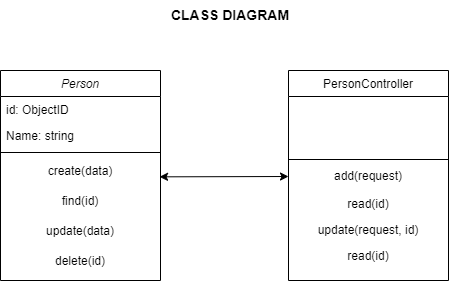

The diagram above was exported from draw.io. Its source (the exported page's mxGraphModel, read from the mxfile embedded in the PNG):
<mxGraphModel dx="724" dy="390" grid="1" gridSize="10" guides="1" tooltips="1" connect="1" arrows="1" fold="1" page="1" pageScale="1" pageWidth="827" pageHeight="1169" math="0" shadow="0">
  <root>
    <mxCell id="WIyWlLk6GJQsqaUBKTNV-0" />
    <mxCell id="WIyWlLk6GJQsqaUBKTNV-1" parent="WIyWlLk6GJQsqaUBKTNV-0" />
    <mxCell id="zkfFHV4jXpPFQw0GAbJ--0" value="Person" style="swimlane;fontStyle=2;align=center;verticalAlign=top;childLayout=stackLayout;horizontal=1;startSize=26;horizontalStack=0;resizeParent=1;resizeLast=0;collapsible=1;marginBottom=0;rounded=0;shadow=0;strokeWidth=1;" parent="WIyWlLk6GJQsqaUBKTNV-1" vertex="1">
      <mxGeometry x="220" y="120" width="160" height="210" as="geometry">
        <mxRectangle x="230" y="140" width="160" height="26" as="alternateBounds" />
      </mxGeometry>
    </mxCell>
    <mxCell id="zkfFHV4jXpPFQw0GAbJ--2" value="id: ObjectID" style="text;align=left;verticalAlign=top;spacingLeft=4;spacingRight=4;overflow=hidden;rotatable=0;points=[[0,0.5],[1,0.5]];portConstraint=eastwest;rounded=0;shadow=0;html=0;" parent="zkfFHV4jXpPFQw0GAbJ--0" vertex="1">
      <mxGeometry y="26" width="160" height="26" as="geometry" />
    </mxCell>
    <mxCell id="zkfFHV4jXpPFQw0GAbJ--1" value="Name: string " style="text;align=left;verticalAlign=top;spacingLeft=4;spacingRight=4;overflow=hidden;rotatable=0;points=[[0,0.5],[1,0.5]];portConstraint=eastwest;" parent="zkfFHV4jXpPFQw0GAbJ--0" vertex="1">
      <mxGeometry y="52" width="160" height="26" as="geometry" />
    </mxCell>
    <mxCell id="zkfFHV4jXpPFQw0GAbJ--4" value="" style="line;html=1;strokeWidth=1;align=left;verticalAlign=middle;spacingTop=-1;spacingLeft=3;spacingRight=3;rotatable=0;labelPosition=right;points=[];portConstraint=eastwest;" parent="zkfFHV4jXpPFQw0GAbJ--0" vertex="1">
      <mxGeometry y="78" width="160" height="8" as="geometry" />
    </mxCell>
    <mxCell id="Kj1qiXYAzYax1sZl0rlm-0" value="create(data)" style="text;html=1;strokeColor=none;fillColor=none;align=center;verticalAlign=middle;whiteSpace=wrap;rounded=0;" vertex="1" parent="zkfFHV4jXpPFQw0GAbJ--0">
      <mxGeometry y="86" width="160" height="30" as="geometry" />
    </mxCell>
    <mxCell id="Kj1qiXYAzYax1sZl0rlm-4" value="find(id)" style="text;html=1;strokeColor=none;fillColor=none;align=center;verticalAlign=middle;whiteSpace=wrap;rounded=0;" vertex="1" parent="zkfFHV4jXpPFQw0GAbJ--0">
      <mxGeometry y="116" width="160" height="30" as="geometry" />
    </mxCell>
    <mxCell id="Kj1qiXYAzYax1sZl0rlm-3" value="update(data)" style="text;html=1;strokeColor=none;fillColor=none;align=center;verticalAlign=middle;whiteSpace=wrap;rounded=0;" vertex="1" parent="zkfFHV4jXpPFQw0GAbJ--0">
      <mxGeometry y="146" width="160" height="30" as="geometry" />
    </mxCell>
    <mxCell id="Kj1qiXYAzYax1sZl0rlm-2" value="delete(id)" style="text;html=1;strokeColor=none;fillColor=none;align=center;verticalAlign=middle;whiteSpace=wrap;rounded=0;" vertex="1" parent="zkfFHV4jXpPFQw0GAbJ--0">
      <mxGeometry y="176" width="160" height="30" as="geometry" />
    </mxCell>
    <mxCell id="zkfFHV4jXpPFQw0GAbJ--17" value="PersonController" style="swimlane;fontStyle=0;align=center;verticalAlign=top;childLayout=stackLayout;horizontal=1;startSize=26;horizontalStack=0;resizeParent=1;resizeLast=0;collapsible=1;marginBottom=0;rounded=0;shadow=0;strokeWidth=1;" parent="WIyWlLk6GJQsqaUBKTNV-1" vertex="1">
      <mxGeometry x="508" y="120" width="160" height="210" as="geometry">
        <mxRectangle x="550" y="140" width="160" height="26" as="alternateBounds" />
      </mxGeometry>
    </mxCell>
    <mxCell id="Kj1qiXYAzYax1sZl0rlm-5" value="&amp;nbsp;&amp;nbsp;" style="text;html=1;strokeColor=none;fillColor=none;align=center;verticalAlign=middle;whiteSpace=wrap;rounded=0;" vertex="1" parent="zkfFHV4jXpPFQw0GAbJ--17">
      <mxGeometry y="26" width="160" height="30" as="geometry" />
    </mxCell>
    <mxCell id="Kj1qiXYAzYax1sZl0rlm-6" value="&amp;nbsp;&amp;nbsp;" style="text;html=1;strokeColor=none;fillColor=none;align=center;verticalAlign=middle;whiteSpace=wrap;rounded=0;" vertex="1" parent="zkfFHV4jXpPFQw0GAbJ--17">
      <mxGeometry y="56" width="160" height="30" as="geometry" />
    </mxCell>
    <mxCell id="zkfFHV4jXpPFQw0GAbJ--23" value="" style="line;html=1;strokeWidth=1;align=left;verticalAlign=middle;spacingTop=-1;spacingLeft=3;spacingRight=3;rotatable=0;labelPosition=right;points=[];portConstraint=eastwest;" parent="zkfFHV4jXpPFQw0GAbJ--17" vertex="1">
      <mxGeometry y="86" width="160" height="6" as="geometry" />
    </mxCell>
    <mxCell id="zkfFHV4jXpPFQw0GAbJ--24" value="add(request)" style="text;align=center;verticalAlign=top;spacingLeft=4;spacingRight=4;overflow=hidden;rotatable=0;points=[[0,0.5],[1,0.5]];portConstraint=eastwest;" parent="zkfFHV4jXpPFQw0GAbJ--17" vertex="1">
      <mxGeometry y="92" width="160" height="28" as="geometry" />
    </mxCell>
    <mxCell id="zkfFHV4jXpPFQw0GAbJ--25" value="read(id)" style="text;align=center;verticalAlign=top;spacingLeft=4;spacingRight=4;overflow=hidden;rotatable=0;points=[[0,0.5],[1,0.5]];portConstraint=eastwest;" parent="zkfFHV4jXpPFQw0GAbJ--17" vertex="1">
      <mxGeometry y="120" width="160" height="26" as="geometry" />
    </mxCell>
    <mxCell id="Kj1qiXYAzYax1sZl0rlm-8" value="update(request, id)" style="text;align=center;verticalAlign=top;spacingLeft=4;spacingRight=4;overflow=hidden;rotatable=0;points=[[0,0.5],[1,0.5]];portConstraint=eastwest;" vertex="1" parent="zkfFHV4jXpPFQw0GAbJ--17">
      <mxGeometry y="146" width="160" height="26" as="geometry" />
    </mxCell>
    <mxCell id="Kj1qiXYAzYax1sZl0rlm-7" value="read(id)" style="text;align=center;verticalAlign=top;spacingLeft=4;spacingRight=4;overflow=hidden;rotatable=0;points=[[0,0.5],[1,0.5]];portConstraint=eastwest;" vertex="1" parent="zkfFHV4jXpPFQw0GAbJ--17">
      <mxGeometry y="172" width="160" height="26" as="geometry" />
    </mxCell>
    <mxCell id="Kj1qiXYAzYax1sZl0rlm-10" value="" style="endArrow=classic;startArrow=classic;html=1;rounded=0;entryX=0;entryY=0.5;entryDx=0;entryDy=0;exitX=0.994;exitY=0.678;exitDx=0;exitDy=0;exitPerimeter=0;" edge="1" parent="WIyWlLk6GJQsqaUBKTNV-1" source="Kj1qiXYAzYax1sZl0rlm-0" target="zkfFHV4jXpPFQw0GAbJ--24">
      <mxGeometry width="50" height="50" relative="1" as="geometry">
        <mxPoint x="380" y="220" as="sourcePoint" />
        <mxPoint x="550" y="220" as="targetPoint" />
      </mxGeometry>
    </mxCell>
    <mxCell id="Kj1qiXYAzYax1sZl0rlm-11" value="&lt;b&gt;&lt;font style=&quot;font-size: 14px;&quot;&gt;CLASS DIAGRAM&lt;/font&gt;&lt;/b&gt;" style="text;html=1;strokeColor=none;fillColor=none;align=center;verticalAlign=middle;whiteSpace=wrap;rounded=0;" vertex="1" parent="WIyWlLk6GJQsqaUBKTNV-1">
      <mxGeometry x="380" y="50" width="140" height="30" as="geometry" />
    </mxCell>
  </root>
</mxGraphModel>